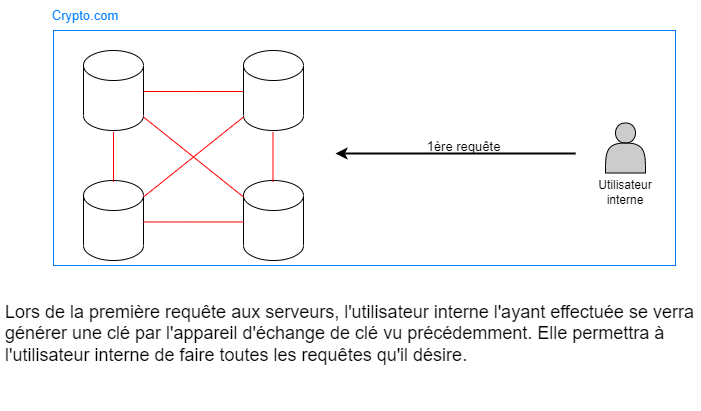

The diagram above was exported from draw.io. Its source (the exported page's mxGraphModel, read from the mxfile embedded in the PNG):
<mxGraphModel dx="1038" dy="521" grid="1" gridSize="10" guides="1" tooltips="1" connect="1" arrows="1" fold="1" page="1" pageScale="1" pageWidth="827" pageHeight="1169" math="0" shadow="0">
  <root>
    <mxCell id="0" />
    <mxCell id="1" parent="0" />
    <mxCell id="eymzu2Em6PtB8Zd74p0L-2" value="" style="shape=cylinder3;whiteSpace=wrap;html=1;boundedLbl=1;backgroundOutline=1;size=15;" parent="1" vertex="1">
      <mxGeometry x="148" y="140" width="60" height="80" as="geometry" />
    </mxCell>
    <mxCell id="eymzu2Em6PtB8Zd74p0L-3" value="" style="shape=cylinder3;whiteSpace=wrap;html=1;boundedLbl=1;backgroundOutline=1;size=15;" parent="1" vertex="1">
      <mxGeometry x="148" y="270" width="60" height="80" as="geometry" />
    </mxCell>
    <mxCell id="eymzu2Em6PtB8Zd74p0L-4" value="" style="shape=cylinder3;whiteSpace=wrap;html=1;boundedLbl=1;backgroundOutline=1;size=15;" parent="1" vertex="1">
      <mxGeometry x="308" y="140" width="60" height="80" as="geometry" />
    </mxCell>
    <mxCell id="eymzu2Em6PtB8Zd74p0L-6" value="" style="shape=cylinder3;whiteSpace=wrap;html=1;boundedLbl=1;backgroundOutline=1;size=15;" parent="1" vertex="1">
      <mxGeometry x="308" y="270" width="60" height="80" as="geometry" />
    </mxCell>
    <mxCell id="eymzu2Em6PtB8Zd74p0L-14" value="&lt;br&gt;Lors de la première requête aux serveurs, l'utilisateur interne l'ayant effectuée se verra générer une clé par l'appareil d'échange de clé vu précédemment. Elle permettra à l'utilisateur interne de faire toutes les requêtes qu'il désire." style="text;html=1;strokeColor=none;fillColor=none;spacing=5;spacingTop=-20;whiteSpace=wrap;overflow=hidden;rounded=0;fontSize=18;" parent="1" vertex="1">
      <mxGeometry x="65" y="380" width="700" height="120" as="geometry" />
    </mxCell>
    <mxCell id="eymzu2Em6PtB8Zd74p0L-27" value="" style="endArrow=none;html=1;rounded=0;exitX=1;exitY=0;exitDx=0;exitDy=15;exitPerimeter=0;entryX=0;entryY=1;entryDx=0;entryDy=-15;entryPerimeter=0;strokeColor=#FF0000;" parent="1" edge="1">
      <mxGeometry width="50" height="50" relative="1" as="geometry">
        <mxPoint x="208" y="286.5" as="sourcePoint" />
        <mxPoint x="308" y="206.5" as="targetPoint" />
      </mxGeometry>
    </mxCell>
    <mxCell id="eymzu2Em6PtB8Zd74p0L-28" value="" style="endArrow=none;html=1;rounded=0;exitX=1;exitY=1;exitDx=0;exitDy=-15;exitPerimeter=0;entryX=0;entryY=0;entryDx=0;entryDy=15;entryPerimeter=0;strokeColor=#FF0000;" parent="1" edge="1">
      <mxGeometry width="50" height="50" relative="1" as="geometry">
        <mxPoint x="208" y="206.5" as="sourcePoint" />
        <mxPoint x="308" y="286.5" as="targetPoint" />
      </mxGeometry>
    </mxCell>
    <mxCell id="eymzu2Em6PtB8Zd74p0L-29" value="" style="endArrow=none;html=1;rounded=0;exitX=1;exitY=0;exitDx=0;exitDy=52.5;exitPerimeter=0;strokeColor=#FF0000;" parent="1" edge="1">
      <mxGeometry width="50" height="50" relative="1" as="geometry">
        <mxPoint x="178" y="221.5" as="sourcePoint" />
        <mxPoint x="178" y="271.5" as="targetPoint" />
      </mxGeometry>
    </mxCell>
    <mxCell id="eymzu2Em6PtB8Zd74p0L-30" value="" style="endArrow=none;html=1;rounded=0;exitX=1;exitY=0;exitDx=0;exitDy=52.5;exitPerimeter=0;strokeColor=#FF0000;" parent="1" edge="1">
      <mxGeometry width="50" height="50" relative="1" as="geometry">
        <mxPoint x="337.5" y="221.5" as="sourcePoint" />
        <mxPoint x="337.5" y="271.5" as="targetPoint" />
      </mxGeometry>
    </mxCell>
    <mxCell id="eymzu2Em6PtB8Zd74p0L-31" value="" style="endArrow=none;html=1;rounded=0;exitX=0;exitY=0.5;exitDx=0;exitDy=0;exitPerimeter=0;entryX=1;entryY=0.5;entryDx=0;entryDy=0;entryPerimeter=0;strokeColor=#FF0000;" parent="1" edge="1">
      <mxGeometry width="50" height="50" relative="1" as="geometry">
        <mxPoint x="308" y="311.5" as="sourcePoint" />
        <mxPoint x="208" y="311.5" as="targetPoint" />
      </mxGeometry>
    </mxCell>
    <mxCell id="eymzu2Em6PtB8Zd74p0L-32" value="" style="endArrow=none;html=1;rounded=0;exitX=0;exitY=0.5;exitDx=0;exitDy=0;exitPerimeter=0;entryX=1;entryY=0.5;entryDx=0;entryDy=0;entryPerimeter=0;strokeColor=#FF0000;" parent="1" edge="1">
      <mxGeometry width="50" height="50" relative="1" as="geometry">
        <mxPoint x="308" y="181" as="sourcePoint" />
        <mxPoint x="208" y="181" as="targetPoint" />
        <Array as="points">
          <mxPoint x="258" y="181" />
        </Array>
      </mxGeometry>
    </mxCell>
    <mxCell id="Zf7oPpePfdS3xTgCLvhS-1" value="" style="rounded=0;whiteSpace=wrap;html=1;labelBackgroundColor=none;fontSize=13;fontColor=#000000;strokeColor=#007FFF;strokeWidth=1;fillColor=none;" parent="1" vertex="1">
      <mxGeometry x="118" y="120" width="622" height="235" as="geometry" />
    </mxCell>
    <mxCell id="Zf7oPpePfdS3xTgCLvhS-2" value="Crypto.com" style="text;html=1;strokeColor=none;fillColor=none;align=center;verticalAlign=middle;whiteSpace=wrap;rounded=0;labelBackgroundColor=none;fontSize=13;fontColor=#007FFF;" parent="1" vertex="1">
      <mxGeometry x="120" y="90" width="60" height="30" as="geometry" />
    </mxCell>
    <mxCell id="Zf7oPpePfdS3xTgCLvhS-3" value="" style="shape=actor;whiteSpace=wrap;html=1;labelBackgroundColor=#000000;fontSize=13;fontColor=#000000;strokeColor=#000000;strokeWidth=1;fillColor=#CCCCCC;" parent="1" vertex="1">
      <mxGeometry x="670" y="212.5" width="40" height="50" as="geometry" />
    </mxCell>
    <mxCell id="Zf7oPpePfdS3xTgCLvhS-4" value="" style="endArrow=classic;html=1;rounded=0;fontSize=13;fontColor=#000000;strokeColor=#000000;strokeWidth=2;" parent="1" edge="1">
      <mxGeometry width="50" height="50" relative="1" as="geometry">
        <mxPoint x="640" y="243" as="sourcePoint" />
        <mxPoint x="400" y="243" as="targetPoint" />
      </mxGeometry>
    </mxCell>
    <mxCell id="Zf7oPpePfdS3xTgCLvhS-5" value="1ère requête" style="edgeLabel;html=1;align=center;verticalAlign=middle;resizable=0;points=[];fontSize=13;fontColor=#000000;labelBackgroundColor=none;" parent="Zf7oPpePfdS3xTgCLvhS-4" vertex="1" connectable="0">
      <mxGeometry x="0.1312" y="2" relative="1" as="geometry">
        <mxPoint x="23" y="-10" as="offset" />
      </mxGeometry>
    </mxCell>
    <mxCell id="QjgcHs34ISp3BQn3gCzv-7" value="Utilisateur interne" style="text;html=1;strokeColor=none;fillColor=none;align=center;verticalAlign=middle;whiteSpace=wrap;rounded=0;" vertex="1" parent="1">
      <mxGeometry x="660" y="267" width="60" height="30" as="geometry" />
    </mxCell>
  </root>
</mxGraphModel>